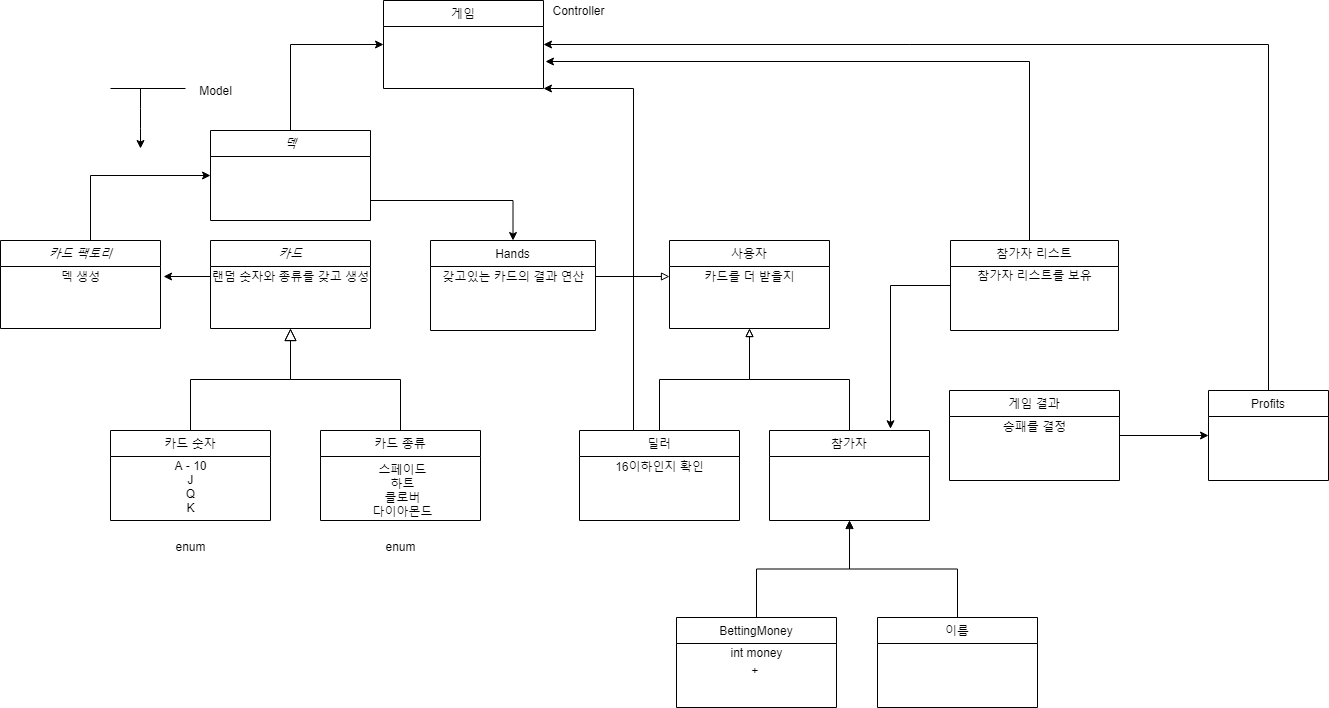

The diagram above was exported from draw.io. Its source (the exported page's mxGraphModel, read from the mxfile embedded in the PNG):
<mxGraphModel dx="1372" dy="795" grid="0" gridSize="10" guides="1" tooltips="1" connect="1" arrows="1" fold="1" page="0" pageScale="1" pageWidth="1169" pageHeight="827" math="0" shadow="0">
  <root>
    <mxCell id="WIyWlLk6GJQsqaUBKTNV-0" />
    <mxCell id="WIyWlLk6GJQsqaUBKTNV-1" parent="WIyWlLk6GJQsqaUBKTNV-0" />
    <mxCell id="zkfFHV4jXpPFQw0GAbJ--0" value="카드" style="swimlane;fontStyle=2;align=center;verticalAlign=top;childLayout=stackLayout;horizontal=1;startSize=26;horizontalStack=0;resizeParent=1;resizeLast=0;collapsible=1;marginBottom=0;rounded=0;shadow=0;strokeWidth=1;" parent="WIyWlLk6GJQsqaUBKTNV-1" vertex="1">
      <mxGeometry x="220" y="360" width="160" height="88" as="geometry">
        <mxRectangle x="230" y="140" width="160" height="26" as="alternateBounds" />
      </mxGeometry>
    </mxCell>
    <mxCell id="lQ4PIG2afcJY9sMvWXoh-2" value="랜덤 숫자와 종류를 갖고 생성" style="text;html=1;align=center;verticalAlign=middle;resizable=0;points=[];autosize=1;" parent="zkfFHV4jXpPFQw0GAbJ--0" vertex="1">
      <mxGeometry y="26" width="160" height="20" as="geometry" />
    </mxCell>
    <mxCell id="zkfFHV4jXpPFQw0GAbJ--6" value="카드 숫자" style="swimlane;fontStyle=0;align=center;verticalAlign=top;childLayout=stackLayout;horizontal=1;startSize=26;horizontalStack=0;resizeParent=1;resizeLast=0;collapsible=1;marginBottom=0;rounded=0;shadow=0;strokeWidth=1;" parent="WIyWlLk6GJQsqaUBKTNV-1" vertex="1">
      <mxGeometry x="120" y="550" width="160" height="90" as="geometry">
        <mxRectangle x="130" y="380" width="160" height="26" as="alternateBounds" />
      </mxGeometry>
    </mxCell>
    <mxCell id="QcvDSBtiqbUbRaUqQk_0-1" value="A - 10&lt;br&gt;J&lt;br&gt;Q&lt;br&gt;K" style="text;html=1;align=center;verticalAlign=middle;resizable=0;points=[];autosize=1;" parent="zkfFHV4jXpPFQw0GAbJ--6" vertex="1">
      <mxGeometry y="26" width="160" height="60" as="geometry" />
    </mxCell>
    <mxCell id="zkfFHV4jXpPFQw0GAbJ--12" value="" style="endArrow=block;endSize=10;endFill=0;shadow=0;strokeWidth=1;rounded=0;edgeStyle=elbowEdgeStyle;elbow=vertical;" parent="WIyWlLk6GJQsqaUBKTNV-1" source="zkfFHV4jXpPFQw0GAbJ--6" target="zkfFHV4jXpPFQw0GAbJ--0" edge="1">
      <mxGeometry width="160" relative="1" as="geometry">
        <mxPoint x="200" y="393" as="sourcePoint" />
        <mxPoint x="200" y="393" as="targetPoint" />
      </mxGeometry>
    </mxCell>
    <mxCell id="zkfFHV4jXpPFQw0GAbJ--13" value="카드 종류" style="swimlane;fontStyle=0;align=center;verticalAlign=top;childLayout=stackLayout;horizontal=1;startSize=26;horizontalStack=0;resizeParent=1;resizeLast=0;collapsible=1;marginBottom=0;rounded=0;shadow=0;strokeWidth=1;" parent="WIyWlLk6GJQsqaUBKTNV-1" vertex="1">
      <mxGeometry x="330" y="550" width="160" height="90" as="geometry">
        <mxRectangle x="340" y="380" width="170" height="26" as="alternateBounds" />
      </mxGeometry>
    </mxCell>
    <mxCell id="zkfFHV4jXpPFQw0GAbJ--16" value="" style="endArrow=block;endSize=10;endFill=0;shadow=0;strokeWidth=1;rounded=0;edgeStyle=elbowEdgeStyle;elbow=vertical;" parent="WIyWlLk6GJQsqaUBKTNV-1" source="zkfFHV4jXpPFQw0GAbJ--13" target="zkfFHV4jXpPFQw0GAbJ--0" edge="1">
      <mxGeometry width="160" relative="1" as="geometry">
        <mxPoint x="210" y="563" as="sourcePoint" />
        <mxPoint x="310" y="461" as="targetPoint" />
      </mxGeometry>
    </mxCell>
    <mxCell id="zkfFHV4jXpPFQw0GAbJ--17" value="사용자" style="swimlane;fontStyle=0;align=center;verticalAlign=top;childLayout=stackLayout;horizontal=1;startSize=26;horizontalStack=0;resizeParent=1;resizeLast=0;collapsible=1;marginBottom=0;rounded=0;shadow=0;strokeWidth=1;" parent="WIyWlLk6GJQsqaUBKTNV-1" vertex="1">
      <mxGeometry x="679" y="360" width="160" height="88" as="geometry">
        <mxRectangle x="550" y="140" width="160" height="26" as="alternateBounds" />
      </mxGeometry>
    </mxCell>
    <mxCell id="QcvDSBtiqbUbRaUqQk_0-17" value="카드를 더 받을지" style="text;html=1;align=center;verticalAlign=middle;resizable=0;points=[];autosize=1;" parent="zkfFHV4jXpPFQw0GAbJ--17" vertex="1">
      <mxGeometry y="26" width="160" height="20" as="geometry" />
    </mxCell>
    <mxCell id="QcvDSBtiqbUbRaUqQk_0-3" value="스페이드&lt;br&gt;하트&lt;br&gt;클로버&lt;br&gt;다이아몬드" style="text;html=1;align=center;verticalAlign=middle;resizable=0;points=[];autosize=1;" parent="WIyWlLk6GJQsqaUBKTNV-1" vertex="1">
      <mxGeometry x="372" y="580" width="80" height="60" as="geometry" />
    </mxCell>
    <mxCell id="QcvDSBtiqbUbRaUqQk_0-10" value="" style="edgeStyle=orthogonalEdgeStyle;rounded=0;orthogonalLoop=1;jettySize=auto;html=1;entryX=0.5;entryY=1;entryDx=0;entryDy=0;endArrow=block;endFill=0;" parent="WIyWlLk6GJQsqaUBKTNV-1" source="QcvDSBtiqbUbRaUqQk_0-6" target="zkfFHV4jXpPFQw0GAbJ--17" edge="1">
      <mxGeometry relative="1" as="geometry">
        <mxPoint x="669" y="470" as="targetPoint" />
      </mxGeometry>
    </mxCell>
    <mxCell id="ruhwKfF-OQj_gvECS-77-11" style="edgeStyle=orthogonalEdgeStyle;rounded=0;orthogonalLoop=1;jettySize=auto;html=1;entryX=1;entryY=1;entryDx=0;entryDy=0;" edge="1" parent="WIyWlLk6GJQsqaUBKTNV-1" source="QcvDSBtiqbUbRaUqQk_0-6" target="QcvDSBtiqbUbRaUqQk_0-12">
      <mxGeometry relative="1" as="geometry">
        <Array as="points">
          <mxPoint x="643" y="208" />
        </Array>
      </mxGeometry>
    </mxCell>
    <mxCell id="QcvDSBtiqbUbRaUqQk_0-6" value="딜러" style="swimlane;fontStyle=0;align=center;verticalAlign=top;childLayout=stackLayout;horizontal=1;startSize=26;horizontalStack=0;resizeParent=1;resizeLast=0;collapsible=1;marginBottom=0;rounded=0;shadow=0;strokeWidth=1;" parent="WIyWlLk6GJQsqaUBKTNV-1" vertex="1">
      <mxGeometry x="589" y="550" width="160" height="90" as="geometry">
        <mxRectangle x="340" y="380" width="170" height="26" as="alternateBounds" />
      </mxGeometry>
    </mxCell>
    <mxCell id="QcvDSBtiqbUbRaUqQk_0-18" value="16이하인지 확인" style="text;html=1;align=center;verticalAlign=middle;resizable=0;points=[];autosize=1;" parent="QcvDSBtiqbUbRaUqQk_0-6" vertex="1">
      <mxGeometry y="26" width="160" height="20" as="geometry" />
    </mxCell>
    <mxCell id="QcvDSBtiqbUbRaUqQk_0-11" style="edgeStyle=orthogonalEdgeStyle;rounded=0;orthogonalLoop=1;jettySize=auto;html=1;entryX=0.5;entryY=1;entryDx=0;entryDy=0;endArrow=block;endFill=0;" parent="WIyWlLk6GJQsqaUBKTNV-1" source="QcvDSBtiqbUbRaUqQk_0-8" target="zkfFHV4jXpPFQw0GAbJ--17" edge="1">
      <mxGeometry relative="1" as="geometry" />
    </mxCell>
    <mxCell id="QcvDSBtiqbUbRaUqQk_0-8" value="참가자" style="swimlane;fontStyle=0;align=center;verticalAlign=top;childLayout=stackLayout;horizontal=1;startSize=26;horizontalStack=0;resizeParent=1;resizeLast=0;collapsible=1;marginBottom=0;rounded=0;shadow=0;strokeWidth=1;" parent="WIyWlLk6GJQsqaUBKTNV-1" vertex="1">
      <mxGeometry x="779" y="550" width="160" height="90" as="geometry">
        <mxRectangle x="340" y="380" width="170" height="26" as="alternateBounds" />
      </mxGeometry>
    </mxCell>
    <mxCell id="QcvDSBtiqbUbRaUqQk_0-12" value="게임" style="swimlane;fontStyle=0;align=center;verticalAlign=top;childLayout=stackLayout;horizontal=1;startSize=26;horizontalStack=0;resizeParent=1;resizeLast=0;collapsible=1;marginBottom=0;rounded=0;shadow=0;strokeWidth=1;" parent="WIyWlLk6GJQsqaUBKTNV-1" vertex="1">
      <mxGeometry x="393" y="120" width="160" height="88" as="geometry">
        <mxRectangle x="550" y="140" width="160" height="26" as="alternateBounds" />
      </mxGeometry>
    </mxCell>
    <mxCell id="QcvDSBtiqbUbRaUqQk_0-14" value="enum" style="text;html=1;align=center;verticalAlign=middle;resizable=0;points=[];autosize=1;" parent="WIyWlLk6GJQsqaUBKTNV-1" vertex="1">
      <mxGeometry x="175" y="656" width="50" height="20" as="geometry" />
    </mxCell>
    <mxCell id="QcvDSBtiqbUbRaUqQk_0-15" value="enum" style="text;html=1;align=center;verticalAlign=middle;resizable=0;points=[];autosize=1;" parent="WIyWlLk6GJQsqaUBKTNV-1" vertex="1">
      <mxGeometry x="385" y="656" width="50" height="20" as="geometry" />
    </mxCell>
    <mxCell id="QcvDSBtiqbUbRaUqQk_0-19" value="Controller" style="text;html=1;align=center;verticalAlign=middle;resizable=0;points=[];autosize=1;" parent="WIyWlLk6GJQsqaUBKTNV-1" vertex="1">
      <mxGeometry x="553" y="120" width="70" height="20" as="geometry" />
    </mxCell>
    <mxCell id="QcvDSBtiqbUbRaUqQk_0-20" value="" style="endArrow=classic;html=1;" parent="WIyWlLk6GJQsqaUBKTNV-1" edge="1">
      <mxGeometry width="50" height="50" relative="1" as="geometry">
        <mxPoint x="150" y="208" as="sourcePoint" />
        <mxPoint x="150" y="268" as="targetPoint" />
        <Array as="points">
          <mxPoint x="150" y="238" />
        </Array>
      </mxGeometry>
    </mxCell>
    <mxCell id="QcvDSBtiqbUbRaUqQk_0-22" value="" style="endArrow=none;html=1;" parent="WIyWlLk6GJQsqaUBKTNV-1" edge="1">
      <mxGeometry width="50" height="50" relative="1" as="geometry">
        <mxPoint x="120" y="208" as="sourcePoint" />
        <mxPoint x="195" y="208" as="targetPoint" />
      </mxGeometry>
    </mxCell>
    <mxCell id="QcvDSBtiqbUbRaUqQk_0-23" value="Model" style="text;html=1;align=center;verticalAlign=middle;resizable=0;points=[];autosize=1;" parent="WIyWlLk6GJQsqaUBKTNV-1" vertex="1">
      <mxGeometry x="200" y="200" width="50" height="20" as="geometry" />
    </mxCell>
    <mxCell id="ruhwKfF-OQj_gvECS-77-10" style="edgeStyle=orthogonalEdgeStyle;rounded=0;orthogonalLoop=1;jettySize=auto;html=1;" edge="1" parent="WIyWlLk6GJQsqaUBKTNV-1" source="QcvDSBtiqbUbRaUqQk_0-25">
      <mxGeometry relative="1" as="geometry">
        <mxPoint x="900" y="548.2857142857144" as="targetPoint" />
      </mxGeometry>
    </mxCell>
    <mxCell id="ruhwKfF-OQj_gvECS-77-12" style="edgeStyle=orthogonalEdgeStyle;rounded=0;orthogonalLoop=1;jettySize=auto;html=1;" edge="1" parent="WIyWlLk6GJQsqaUBKTNV-1" source="QcvDSBtiqbUbRaUqQk_0-25">
      <mxGeometry relative="1" as="geometry">
        <mxPoint x="555" y="181" as="targetPoint" />
        <Array as="points">
          <mxPoint x="1039" y="181" />
        </Array>
      </mxGeometry>
    </mxCell>
    <mxCell id="QcvDSBtiqbUbRaUqQk_0-25" value="참가자 리스트" style="swimlane;fontStyle=0;align=center;verticalAlign=top;childLayout=stackLayout;horizontal=1;startSize=26;horizontalStack=0;resizeParent=1;resizeLast=0;collapsible=1;marginBottom=0;rounded=0;shadow=0;strokeWidth=1;" parent="WIyWlLk6GJQsqaUBKTNV-1" vertex="1">
      <mxGeometry x="960" y="360" width="168" height="90" as="geometry">
        <mxRectangle x="340" y="380" width="170" height="26" as="alternateBounds" />
      </mxGeometry>
    </mxCell>
    <mxCell id="QcvDSBtiqbUbRaUqQk_0-27" value="참가자 리스트를 보유" style="text;html=1;align=center;verticalAlign=middle;resizable=0;points=[];autosize=1;" parent="QcvDSBtiqbUbRaUqQk_0-25" vertex="1">
      <mxGeometry y="26" width="168" height="18" as="geometry" />
    </mxCell>
    <mxCell id="QcvDSBtiqbUbRaUqQk_0-29" value="Hands" style="swimlane;fontStyle=0;align=center;verticalAlign=top;childLayout=stackLayout;horizontal=1;startSize=26;horizontalStack=0;resizeParent=1;resizeLast=0;collapsible=1;marginBottom=0;rounded=0;shadow=0;strokeWidth=1;" parent="WIyWlLk6GJQsqaUBKTNV-1" vertex="1">
      <mxGeometry x="440" y="360" width="165" height="90" as="geometry">
        <mxRectangle x="340" y="380" width="170" height="26" as="alternateBounds" />
      </mxGeometry>
    </mxCell>
    <mxCell id="QcvDSBtiqbUbRaUqQk_0-35" value="갖고있는 카드의 결과 연산" style="text;html=1;align=center;verticalAlign=middle;resizable=0;points=[];autosize=1;" parent="QcvDSBtiqbUbRaUqQk_0-29" vertex="1">
      <mxGeometry y="26" width="165" height="20" as="geometry" />
    </mxCell>
    <mxCell id="QcvDSBtiqbUbRaUqQk_0-36" style="edgeStyle=orthogonalEdgeStyle;rounded=0;orthogonalLoop=1;jettySize=auto;html=1;endArrow=block;endFill=0;" parent="WIyWlLk6GJQsqaUBKTNV-1" source="QcvDSBtiqbUbRaUqQk_0-35" target="QcvDSBtiqbUbRaUqQk_0-17" edge="1">
      <mxGeometry relative="1" as="geometry" />
    </mxCell>
    <mxCell id="QcvDSBtiqbUbRaUqQk_0-38" style="edgeStyle=orthogonalEdgeStyle;rounded=0;orthogonalLoop=1;jettySize=auto;html=1;entryX=0.5;entryY=1;entryDx=0;entryDy=0;endArrow=block;endFill=0;" parent="WIyWlLk6GJQsqaUBKTNV-1" source="QcvDSBtiqbUbRaUqQk_0-37" target="QcvDSBtiqbUbRaUqQk_0-8" edge="1">
      <mxGeometry relative="1" as="geometry" />
    </mxCell>
    <mxCell id="lQ4PIG2afcJY9sMvWXoh-20" style="edgeStyle=orthogonalEdgeStyle;rounded=0;orthogonalLoop=1;jettySize=auto;html=1;entryX=0.5;entryY=0;entryDx=0;entryDy=0;" parent="WIyWlLk6GJQsqaUBKTNV-1" source="lQ4PIG2afcJY9sMvWXoh-1" target="QcvDSBtiqbUbRaUqQk_0-29" edge="1">
      <mxGeometry relative="1" as="geometry">
        <Array as="points">
          <mxPoint x="523" y="320" />
        </Array>
      </mxGeometry>
    </mxCell>
    <mxCell id="ruhwKfF-OQj_gvECS-77-13" style="edgeStyle=orthogonalEdgeStyle;rounded=0;orthogonalLoop=1;jettySize=auto;html=1;entryX=0;entryY=0.5;entryDx=0;entryDy=0;" edge="1" parent="WIyWlLk6GJQsqaUBKTNV-1" source="lQ4PIG2afcJY9sMvWXoh-1" target="QcvDSBtiqbUbRaUqQk_0-12">
      <mxGeometry relative="1" as="geometry">
        <Array as="points">
          <mxPoint x="300" y="164" />
        </Array>
      </mxGeometry>
    </mxCell>
    <mxCell id="lQ4PIG2afcJY9sMvWXoh-1" value="덱" style="swimlane;fontStyle=2;align=center;verticalAlign=top;childLayout=stackLayout;horizontal=1;startSize=26;horizontalStack=0;resizeParent=1;resizeLast=0;collapsible=1;marginBottom=0;rounded=0;shadow=0;strokeWidth=1;" parent="WIyWlLk6GJQsqaUBKTNV-1" vertex="1">
      <mxGeometry x="220" y="250" width="160" height="90" as="geometry">
        <mxRectangle x="230" y="140" width="160" height="26" as="alternateBounds" />
      </mxGeometry>
    </mxCell>
    <mxCell id="lQ4PIG2afcJY9sMvWXoh-23" style="edgeStyle=orthogonalEdgeStyle;rounded=0;orthogonalLoop=1;jettySize=auto;html=1;entryX=0;entryY=0.5;entryDx=0;entryDy=0;" parent="WIyWlLk6GJQsqaUBKTNV-1" source="lQ4PIG2afcJY9sMvWXoh-3" target="lQ4PIG2afcJY9sMvWXoh-1" edge="1">
      <mxGeometry relative="1" as="geometry">
        <Array as="points">
          <mxPoint x="100" y="295" />
        </Array>
      </mxGeometry>
    </mxCell>
    <mxCell id="lQ4PIG2afcJY9sMvWXoh-3" value="카드 팩토리" style="swimlane;fontStyle=2;align=center;verticalAlign=top;childLayout=stackLayout;horizontal=1;startSize=26;horizontalStack=0;resizeParent=1;resizeLast=0;collapsible=1;marginBottom=0;rounded=0;shadow=0;strokeWidth=1;" parent="WIyWlLk6GJQsqaUBKTNV-1" vertex="1">
      <mxGeometry x="10" y="360" width="160" height="88" as="geometry">
        <mxRectangle x="230" y="140" width="160" height="26" as="alternateBounds" />
      </mxGeometry>
    </mxCell>
    <mxCell id="lQ4PIG2afcJY9sMvWXoh-16" value="덱 생성" style="text;html=1;align=center;verticalAlign=middle;resizable=0;points=[];autosize=1;" parent="lQ4PIG2afcJY9sMvWXoh-3" vertex="1">
      <mxGeometry y="26" width="160" height="20" as="geometry" />
    </mxCell>
    <mxCell id="ruhwKfF-OQj_gvECS-77-8" style="edgeStyle=orthogonalEdgeStyle;rounded=0;orthogonalLoop=1;jettySize=auto;html=1;entryX=0;entryY=0.5;entryDx=0;entryDy=0;" edge="1" parent="WIyWlLk6GJQsqaUBKTNV-1" source="lQ4PIG2afcJY9sMvWXoh-8" target="ruhwKfF-OQj_gvECS-77-3">
      <mxGeometry relative="1" as="geometry" />
    </mxCell>
    <mxCell id="lQ4PIG2afcJY9sMvWXoh-8" value="게임 결과" style="swimlane;fontStyle=0;align=center;verticalAlign=top;childLayout=stackLayout;horizontal=1;startSize=26;horizontalStack=0;resizeParent=1;resizeLast=0;collapsible=1;marginBottom=0;rounded=0;shadow=0;strokeWidth=1;" parent="WIyWlLk6GJQsqaUBKTNV-1" vertex="1">
      <mxGeometry x="959" y="510" width="170" height="90" as="geometry">
        <mxRectangle x="340" y="380" width="170" height="26" as="alternateBounds" />
      </mxGeometry>
    </mxCell>
    <mxCell id="lQ4PIG2afcJY9sMvWXoh-9" value="승패를 결정" style="text;html=1;align=center;verticalAlign=middle;resizable=0;points=[];autosize=1;" parent="lQ4PIG2afcJY9sMvWXoh-8" vertex="1">
      <mxGeometry y="26" width="170" height="20" as="geometry" />
    </mxCell>
    <mxCell id="lQ4PIG2afcJY9sMvWXoh-22" style="edgeStyle=orthogonalEdgeStyle;rounded=0;orthogonalLoop=1;jettySize=auto;html=1;entryX=1.019;entryY=0.5;entryDx=0;entryDy=0;entryPerimeter=0;" parent="WIyWlLk6GJQsqaUBKTNV-1" source="lQ4PIG2afcJY9sMvWXoh-2" target="lQ4PIG2afcJY9sMvWXoh-16" edge="1">
      <mxGeometry relative="1" as="geometry" />
    </mxCell>
    <mxCell id="QcvDSBtiqbUbRaUqQk_0-37" value="이름" style="swimlane;fontStyle=0;align=center;verticalAlign=top;childLayout=stackLayout;horizontal=1;startSize=26;horizontalStack=0;resizeParent=1;resizeLast=0;collapsible=1;marginBottom=0;rounded=0;shadow=0;strokeWidth=1;" parent="WIyWlLk6GJQsqaUBKTNV-1" vertex="1">
      <mxGeometry x="887" y="737" width="160" height="90" as="geometry">
        <mxRectangle x="340" y="380" width="170" height="26" as="alternateBounds" />
      </mxGeometry>
    </mxCell>
    <mxCell id="ruhwKfF-OQj_gvECS-77-2" style="edgeStyle=orthogonalEdgeStyle;rounded=0;orthogonalLoop=1;jettySize=auto;html=1;exitX=0.5;exitY=0;exitDx=0;exitDy=0;entryX=0.5;entryY=1;entryDx=0;entryDy=0;" edge="1" parent="WIyWlLk6GJQsqaUBKTNV-1" source="ruhwKfF-OQj_gvECS-77-0" target="QcvDSBtiqbUbRaUqQk_0-8">
      <mxGeometry relative="1" as="geometry" />
    </mxCell>
    <mxCell id="ruhwKfF-OQj_gvECS-77-0" value="BettingMoney&#10;" style="swimlane;fontStyle=0;align=center;verticalAlign=top;childLayout=stackLayout;horizontal=1;startSize=26;horizontalStack=0;resizeParent=1;resizeLast=0;collapsible=1;marginBottom=0;rounded=0;shadow=0;strokeWidth=1;" vertex="1" parent="WIyWlLk6GJQsqaUBKTNV-1">
      <mxGeometry x="686" y="737" width="160" height="90" as="geometry">
        <mxRectangle x="340" y="380" width="170" height="26" as="alternateBounds" />
      </mxGeometry>
    </mxCell>
    <mxCell id="ruhwKfF-OQj_gvECS-77-6" value="int money" style="text;html=1;align=center;verticalAlign=middle;resizable=0;points=[];autosize=1;" vertex="1" parent="ruhwKfF-OQj_gvECS-77-0">
      <mxGeometry y="26" width="160" height="18" as="geometry" />
    </mxCell>
    <mxCell id="ruhwKfF-OQj_gvECS-77-7" value="+&amp;nbsp;" style="text;html=1;align=center;verticalAlign=middle;resizable=0;points=[];autosize=1;" vertex="1" parent="ruhwKfF-OQj_gvECS-77-0">
      <mxGeometry y="44" width="160" height="18" as="geometry" />
    </mxCell>
    <mxCell id="ruhwKfF-OQj_gvECS-77-9" style="edgeStyle=orthogonalEdgeStyle;rounded=0;orthogonalLoop=1;jettySize=auto;html=1;entryX=1;entryY=0.5;entryDx=0;entryDy=0;" edge="1" parent="WIyWlLk6GJQsqaUBKTNV-1" source="ruhwKfF-OQj_gvECS-77-3" target="QcvDSBtiqbUbRaUqQk_0-12">
      <mxGeometry relative="1" as="geometry">
        <Array as="points">
          <mxPoint x="1278" y="164" />
        </Array>
      </mxGeometry>
    </mxCell>
    <mxCell id="ruhwKfF-OQj_gvECS-77-3" value="Profits&#10;" style="swimlane;fontStyle=0;align=center;verticalAlign=top;childLayout=stackLayout;horizontal=1;startSize=26;horizontalStack=0;resizeParent=1;resizeLast=0;collapsible=1;marginBottom=0;rounded=0;shadow=0;strokeWidth=1;" vertex="1" parent="WIyWlLk6GJQsqaUBKTNV-1">
      <mxGeometry x="1218" y="510" width="120" height="90" as="geometry">
        <mxRectangle x="340" y="380" width="170" height="26" as="alternateBounds" />
      </mxGeometry>
    </mxCell>
  </root>
</mxGraphModel>